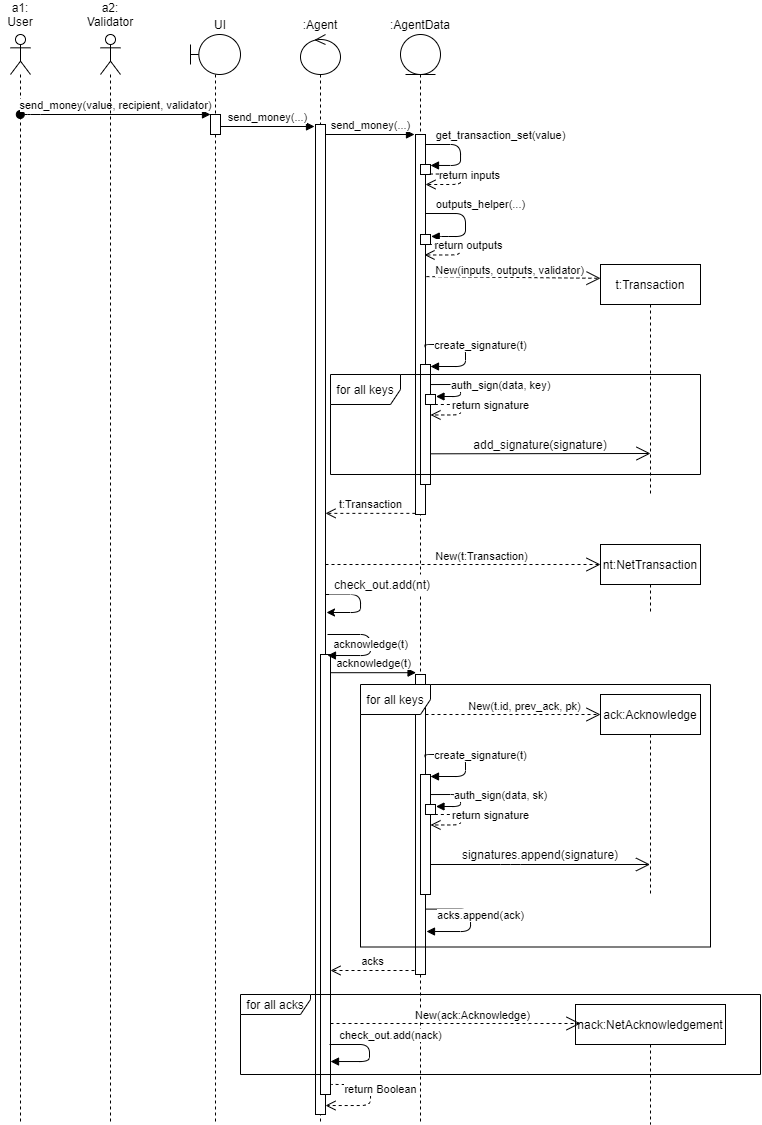

The diagram above was exported from draw.io. Its source (the exported page's mxGraphModel, read from the mxfile embedded in the PNG):
<mxGraphModel dx="981" dy="526" grid="1" gridSize="10" guides="1" tooltips="1" connect="1" arrows="1" fold="1" page="1" pageScale="1" pageWidth="827" pageHeight="1169" math="0" shadow="0">
  <root>
    <mxCell id="0" />
    <mxCell id="1" parent="0" />
    <mxCell id="LO2HZfkNoYhKalDYrlFA-1" value="" style="shape=umlLifeline;participant=umlActor;perimeter=lifelinePerimeter;whiteSpace=wrap;html=1;container=1;collapsible=0;recursiveResize=0;verticalAlign=top;spacingTop=36;outlineConnect=0;size=40;" vertex="1" parent="1">
      <mxGeometry x="90" y="60" width="20" height="1090" as="geometry" />
    </mxCell>
    <mxCell id="LO2HZfkNoYhKalDYrlFA-2" value="" style="shape=umlLifeline;participant=umlBoundary;perimeter=lifelinePerimeter;whiteSpace=wrap;html=1;container=1;collapsible=0;recursiveResize=0;verticalAlign=top;spacingTop=36;outlineConnect=0;" vertex="1" parent="1">
      <mxGeometry x="270" y="60" width="50" height="1090" as="geometry" />
    </mxCell>
    <mxCell id="LO2HZfkNoYhKalDYrlFA-8" value="" style="html=1;points=[];perimeter=orthogonalPerimeter;" vertex="1" parent="LO2HZfkNoYhKalDYrlFA-2">
      <mxGeometry x="20" y="80" width="10" height="20" as="geometry" />
    </mxCell>
    <mxCell id="LO2HZfkNoYhKalDYrlFA-3" value="" style="shape=umlLifeline;participant=umlEntity;perimeter=lifelinePerimeter;whiteSpace=wrap;html=1;container=1;collapsible=0;recursiveResize=0;verticalAlign=top;spacingTop=36;outlineConnect=0;" vertex="1" parent="1">
      <mxGeometry x="480" y="60" width="40" height="1090" as="geometry" />
    </mxCell>
    <mxCell id="LO2HZfkNoYhKalDYrlFA-31" value="" style="html=1;points=[];perimeter=orthogonalPerimeter;" vertex="1" parent="LO2HZfkNoYhKalDYrlFA-3">
      <mxGeometry x="15" y="100" width="10" height="380" as="geometry" />
    </mxCell>
    <mxCell id="LO2HZfkNoYhKalDYrlFA-33" value="get_transaction_set(value)" style="html=1;verticalAlign=bottom;endArrow=block;edgeStyle=orthogonalEdgeStyle;" edge="1" parent="LO2HZfkNoYhKalDYrlFA-3" target="LO2HZfkNoYhKalDYrlFA-41">
      <mxGeometry x="-0.1856" y="40" width="80" relative="1" as="geometry">
        <mxPoint x="25" y="110" as="sourcePoint" />
        <mxPoint x="25" y="131" as="targetPoint" />
        <Array as="points">
          <mxPoint x="60" y="110" />
          <mxPoint x="60" y="131" />
        </Array>
        <mxPoint as="offset" />
      </mxGeometry>
    </mxCell>
    <mxCell id="LO2HZfkNoYhKalDYrlFA-43" value="" style="html=1;points=[];perimeter=orthogonalPerimeter;" vertex="1" parent="LO2HZfkNoYhKalDYrlFA-3">
      <mxGeometry x="20" y="200" width="10" height="10" as="geometry" />
    </mxCell>
    <mxCell id="LO2HZfkNoYhKalDYrlFA-34" value="outputs_helper(...)" style="html=1;verticalAlign=bottom;endArrow=block;edgeStyle=orthogonalEdgeStyle;entryX=1.072;entryY=0.193;entryDx=0;entryDy=0;entryPerimeter=0;" edge="1" parent="LO2HZfkNoYhKalDYrlFA-3" target="LO2HZfkNoYhKalDYrlFA-43">
      <mxGeometry x="-0.1773" y="15" width="80" relative="1" as="geometry">
        <mxPoint x="25" y="179" as="sourcePoint" />
        <mxPoint x="30" y="199.01" as="targetPoint" />
        <Array as="points">
          <mxPoint x="65" y="179" />
          <mxPoint x="65" y="202" />
          <mxPoint x="41" y="202" />
        </Array>
        <mxPoint as="offset" />
      </mxGeometry>
    </mxCell>
    <mxCell id="LO2HZfkNoYhKalDYrlFA-35" value="create_signature(t)" style="html=1;verticalAlign=bottom;endArrow=block;edgeStyle=orthogonalEdgeStyle;exitX=0.952;exitY=0.477;exitDx=0;exitDy=0;exitPerimeter=0;" edge="1" parent="LO2HZfkNoYhKalDYrlFA-3">
      <mxGeometry x="0.0612" y="15" width="80" relative="1" as="geometry">
        <mxPoint x="24.519999999999982" y="312.64" as="sourcePoint" />
        <mxPoint x="30" y="332" as="targetPoint" />
        <Array as="points">
          <mxPoint x="25" y="310" />
          <mxPoint x="65" y="310" />
          <mxPoint x="65" y="332" />
        </Array>
        <mxPoint as="offset" />
      </mxGeometry>
    </mxCell>
    <mxCell id="LO2HZfkNoYhKalDYrlFA-45" value="" style="html=1;points=[];perimeter=orthogonalPerimeter;" vertex="1" parent="LO2HZfkNoYhKalDYrlFA-3">
      <mxGeometry x="20" y="330" width="10" height="120" as="geometry" />
    </mxCell>
    <mxCell id="LO2HZfkNoYhKalDYrlFA-52" value="" style="html=1;points=[];perimeter=orthogonalPerimeter;" vertex="1" parent="LO2HZfkNoYhKalDYrlFA-3">
      <mxGeometry x="25" y="360" width="10" height="10" as="geometry" />
    </mxCell>
    <mxCell id="LO2HZfkNoYhKalDYrlFA-68" value="" style="html=1;points=[];perimeter=orthogonalPerimeter;fillColor=#ffffff;" vertex="1" parent="LO2HZfkNoYhKalDYrlFA-3">
      <mxGeometry x="15" y="640" width="10" height="300" as="geometry" />
    </mxCell>
    <mxCell id="LO2HZfkNoYhKalDYrlFA-87" value="acks.append(ack)" style="html=1;verticalAlign=bottom;endArrow=block;exitX=0.952;exitY=0.782;exitDx=0;exitDy=0;exitPerimeter=0;edgeStyle=orthogonalEdgeStyle;" edge="1" parent="LO2HZfkNoYhKalDYrlFA-3" source="LO2HZfkNoYhKalDYrlFA-68">
      <mxGeometry x="0.0878" y="10" width="80" relative="1" as="geometry">
        <mxPoint x="50" y="880" as="sourcePoint" />
        <mxPoint x="26" y="897" as="targetPoint" />
        <Array as="points">
          <mxPoint x="70" y="875" />
          <mxPoint x="70" y="897" />
        </Array>
        <mxPoint as="offset" />
      </mxGeometry>
    </mxCell>
    <mxCell id="LO2HZfkNoYhKalDYrlFA-7" value="a1: User" style="text;html=1;strokeColor=none;fillColor=none;align=center;verticalAlign=middle;whiteSpace=wrap;rounded=0;" vertex="1" parent="1">
      <mxGeometry x="80" y="30" width="40" height="20" as="geometry" />
    </mxCell>
    <mxCell id="LO2HZfkNoYhKalDYrlFA-9" value="send_money(value, recipient, validator)" style="html=1;verticalAlign=bottom;startArrow=oval;endArrow=block;startSize=8;" edge="1" target="LO2HZfkNoYhKalDYrlFA-8" parent="1" source="LO2HZfkNoYhKalDYrlFA-1">
      <mxGeometry relative="1" as="geometry">
        <mxPoint x="140" y="140" as="sourcePoint" />
        <Array as="points">
          <mxPoint x="110" y="140" />
        </Array>
      </mxGeometry>
    </mxCell>
    <mxCell id="LO2HZfkNoYhKalDYrlFA-11" value="" style="shape=umlLifeline;participant=umlControl;perimeter=lifelinePerimeter;whiteSpace=wrap;html=1;container=1;collapsible=0;recursiveResize=0;verticalAlign=top;spacingTop=36;outlineConnect=0;" vertex="1" parent="1">
      <mxGeometry x="380" y="60" width="40" height="1090" as="geometry" />
    </mxCell>
    <mxCell id="LO2HZfkNoYhKalDYrlFA-19" value="" style="html=1;points=[];perimeter=orthogonalPerimeter;" vertex="1" parent="LO2HZfkNoYhKalDYrlFA-11">
      <mxGeometry x="15" y="90" width="10" height="990" as="geometry" />
    </mxCell>
    <mxCell id="LO2HZfkNoYhKalDYrlFA-59" value="" style="endArrow=classic;html=1;edgeStyle=orthogonalEdgeStyle;" edge="1" parent="LO2HZfkNoYhKalDYrlFA-11" source="LO2HZfkNoYhKalDYrlFA-19">
      <mxGeometry width="50" height="50" relative="1" as="geometry">
        <mxPoint x="10" y="580" as="sourcePoint" />
        <mxPoint x="26" y="578" as="targetPoint" />
        <Array as="points">
          <mxPoint x="60" y="560" />
          <mxPoint x="60" y="578" />
        </Array>
      </mxGeometry>
    </mxCell>
    <mxCell id="LO2HZfkNoYhKalDYrlFA-12" value="UI" style="text;html=1;strokeColor=none;fillColor=none;align=center;verticalAlign=middle;whiteSpace=wrap;rounded=0;" vertex="1" parent="1">
      <mxGeometry x="280" y="40" width="40" height="20" as="geometry" />
    </mxCell>
    <mxCell id="LO2HZfkNoYhKalDYrlFA-14" value="" style="shape=umlLifeline;participant=umlActor;perimeter=lifelinePerimeter;whiteSpace=wrap;html=1;container=1;collapsible=0;recursiveResize=0;verticalAlign=top;spacingTop=36;outlineConnect=0;" vertex="1" parent="1">
      <mxGeometry x="180" y="60" width="20" height="1090" as="geometry" />
    </mxCell>
    <mxCell id="LO2HZfkNoYhKalDYrlFA-15" value="a2: Validator" style="text;html=1;strokeColor=none;fillColor=none;align=center;verticalAlign=middle;whiteSpace=wrap;rounded=0;" vertex="1" parent="1">
      <mxGeometry x="170" y="30" width="40" height="20" as="geometry" />
    </mxCell>
    <mxCell id="LO2HZfkNoYhKalDYrlFA-18" value="send_money(...)" style="html=1;verticalAlign=bottom;endArrow=block;" edge="1" parent="1" source="LO2HZfkNoYhKalDYrlFA-8">
      <mxGeometry width="80" relative="1" as="geometry">
        <mxPoint x="320" y="140" as="sourcePoint" />
        <mxPoint x="394" y="152" as="targetPoint" />
        <Array as="points" />
      </mxGeometry>
    </mxCell>
    <mxCell id="LO2HZfkNoYhKalDYrlFA-20" value=":Agent" style="text;html=1;strokeColor=none;fillColor=none;align=center;verticalAlign=middle;whiteSpace=wrap;rounded=0;" vertex="1" parent="1">
      <mxGeometry x="380" y="40" width="40" height="20" as="geometry" />
    </mxCell>
    <mxCell id="LO2HZfkNoYhKalDYrlFA-21" value=":AgentData" style="text;html=1;strokeColor=none;fillColor=none;align=center;verticalAlign=middle;whiteSpace=wrap;rounded=0;" vertex="1" parent="1">
      <mxGeometry x="480" y="40" width="40" height="20" as="geometry" />
    </mxCell>
    <mxCell id="LO2HZfkNoYhKalDYrlFA-22" value="send_money(...)" style="html=1;verticalAlign=bottom;endArrow=block;" edge="1" parent="1" source="LO2HZfkNoYhKalDYrlFA-19">
      <mxGeometry width="80" relative="1" as="geometry">
        <mxPoint x="414" y="160" as="sourcePoint" />
        <mxPoint x="494" y="160" as="targetPoint" />
      </mxGeometry>
    </mxCell>
    <mxCell id="LO2HZfkNoYhKalDYrlFA-41" value="" style="html=1;points=[];perimeter=orthogonalPerimeter;" vertex="1" parent="1">
      <mxGeometry x="500" y="190" width="10" height="10" as="geometry" />
    </mxCell>
    <mxCell id="LO2HZfkNoYhKalDYrlFA-42" value="return inputs" style="html=1;verticalAlign=bottom;endArrow=open;dashed=1;endSize=8;exitX=0.934;exitY=0.952;exitDx=0;exitDy=0;exitPerimeter=0;edgeStyle=orthogonalEdgeStyle;" edge="1" parent="1" source="LO2HZfkNoYhKalDYrlFA-41" target="LO2HZfkNoYhKalDYrlFA-31">
      <mxGeometry x="0.1093" y="-10" relative="1" as="geometry">
        <mxPoint x="460" y="330" as="sourcePoint" />
        <mxPoint x="509" y="210" as="targetPoint" />
        <Array as="points">
          <mxPoint x="540" y="200" />
          <mxPoint x="540" y="210" />
        </Array>
        <mxPoint x="10" y="10" as="offset" />
      </mxGeometry>
    </mxCell>
    <mxCell id="LO2HZfkNoYhKalDYrlFA-44" value="return outputs" style="html=1;verticalAlign=bottom;endArrow=open;dashed=1;endSize=8;exitX=0.934;exitY=0.952;exitDx=0;exitDy=0;exitPerimeter=0;edgeStyle=orthogonalEdgeStyle;" edge="1" parent="1">
      <mxGeometry x="0.1093" y="-10" relative="1" as="geometry">
        <mxPoint x="508.3399999999999" y="270.0000000000001" as="sourcePoint" />
        <mxPoint x="504" y="280.48" as="targetPoint" />
        <Array as="points">
          <mxPoint x="539" y="270.48" />
          <mxPoint x="539" y="280.48" />
        </Array>
        <mxPoint x="10" y="10" as="offset" />
      </mxGeometry>
    </mxCell>
    <mxCell id="LO2HZfkNoYhKalDYrlFA-47" value="New(inputs, outputs, validator)" style="endArrow=open;endSize=12;dashed=1;html=1;entryX=0;entryY=0.06;entryDx=0;entryDy=0;entryPerimeter=0;exitX=1.09;exitY=0.374;exitDx=0;exitDy=0;exitPerimeter=0;" edge="1" parent="1" source="LO2HZfkNoYhKalDYrlFA-31" target="LO2HZfkNoYhKalDYrlFA-48">
      <mxGeometry x="-0.0516" y="7" width="160" relative="1" as="geometry">
        <mxPoint x="510" y="304" as="sourcePoint" />
        <mxPoint x="670" y="308" as="targetPoint" />
        <Array as="points" />
        <mxPoint as="offset" />
      </mxGeometry>
    </mxCell>
    <mxCell id="LO2HZfkNoYhKalDYrlFA-48" value="t:Transaction" style="shape=umlLifeline;perimeter=lifelinePerimeter;whiteSpace=wrap;html=1;container=1;collapsible=0;recursiveResize=0;outlineConnect=0;" vertex="1" parent="1">
      <mxGeometry x="680" y="290" width="100" height="230" as="geometry" />
    </mxCell>
    <mxCell id="LO2HZfkNoYhKalDYrlFA-32" value="t:Transaction" style="html=1;verticalAlign=bottom;endArrow=open;dashed=1;endSize=8;exitX=-0.014;exitY=0.997;exitDx=0;exitDy=0;exitPerimeter=0;" edge="1" parent="1" source="LO2HZfkNoYhKalDYrlFA-31" target="LO2HZfkNoYhKalDYrlFA-19">
      <mxGeometry relative="1" as="geometry">
        <mxPoint x="490.48" y="540.4499999999998" as="sourcePoint" />
        <mxPoint x="440" y="539" as="targetPoint" />
        <Array as="points" />
      </mxGeometry>
    </mxCell>
    <mxCell id="LO2HZfkNoYhKalDYrlFA-49" value="" style="endArrow=open;endFill=1;endSize=12;html=1;exitX=1.003;exitY=0.3;exitDx=0;exitDy=0;exitPerimeter=0;" edge="1" parent="1">
      <mxGeometry width="160" relative="1" as="geometry">
        <mxPoint x="510" y="479.31" as="sourcePoint" />
        <mxPoint x="730" y="479" as="targetPoint" />
      </mxGeometry>
    </mxCell>
    <mxCell id="LO2HZfkNoYhKalDYrlFA-50" value="add_signature(signature)" style="text;html=1;strokeColor=none;fillColor=none;align=center;verticalAlign=middle;whiteSpace=wrap;rounded=0;" vertex="1" parent="1">
      <mxGeometry x="599.97" y="460" width="40" height="20" as="geometry" />
    </mxCell>
    <mxCell id="LO2HZfkNoYhKalDYrlFA-53" value="auth_sign(data, key)" style="html=1;verticalAlign=bottom;endArrow=block;edgeStyle=orthogonalEdgeStyle;exitX=1;exitY=0.167;exitDx=0;exitDy=0;exitPerimeter=0;" edge="1" parent="1" source="LO2HZfkNoYhKalDYrlFA-45">
      <mxGeometry x="0.2024" y="40" width="80" relative="1" as="geometry">
        <mxPoint x="510" y="403" as="sourcePoint" />
        <mxPoint x="515.48" y="422" as="targetPoint" />
        <Array as="points">
          <mxPoint x="540" y="410" />
          <mxPoint x="540" y="422" />
        </Array>
        <mxPoint as="offset" />
      </mxGeometry>
    </mxCell>
    <mxCell id="LO2HZfkNoYhKalDYrlFA-54" value="return signature" style="html=1;verticalAlign=bottom;endArrow=open;dashed=1;endSize=8;exitX=0.934;exitY=0.952;exitDx=0;exitDy=0;exitPerimeter=0;edgeStyle=orthogonalEdgeStyle;" edge="1" parent="1">
      <mxGeometry x="0.0927" y="30" relative="1" as="geometry">
        <mxPoint x="514.3399999999999" y="430" as="sourcePoint" />
        <mxPoint x="510" y="440.48" as="targetPoint" />
        <Array as="points">
          <mxPoint x="540" y="430" />
          <mxPoint x="540" y="440" />
        </Array>
        <mxPoint x="30" y="-30" as="offset" />
      </mxGeometry>
    </mxCell>
    <mxCell id="LO2HZfkNoYhKalDYrlFA-56" value="for all keys" style="shape=umlFrame;whiteSpace=wrap;html=1;width=70;height=30;" vertex="1" parent="1">
      <mxGeometry x="410" y="400" width="370" height="100" as="geometry" />
    </mxCell>
    <mxCell id="LO2HZfkNoYhKalDYrlFA-57" value="nt:NetTransaction" style="shape=umlLifeline;perimeter=lifelinePerimeter;whiteSpace=wrap;html=1;container=1;collapsible=0;recursiveResize=0;outlineConnect=0;" vertex="1" parent="1">
      <mxGeometry x="680" y="570" width="100" height="70" as="geometry" />
    </mxCell>
    <mxCell id="LO2HZfkNoYhKalDYrlFA-58" value="New(t:Transaction)" style="endArrow=open;endSize=12;dashed=1;html=1;" edge="1" parent="1" source="LO2HZfkNoYhKalDYrlFA-19">
      <mxGeometry x="0.136" y="8" width="160" relative="1" as="geometry">
        <mxPoint x="419.9999999999999" y="599.9999999999999" as="sourcePoint" />
        <mxPoint x="680" y="590" as="targetPoint" />
        <Array as="points" />
        <mxPoint as="offset" />
      </mxGeometry>
    </mxCell>
    <mxCell id="LO2HZfkNoYhKalDYrlFA-63" value="" style="html=1;points=[];perimeter=orthogonalPerimeter;fillColor=#ffffff;" vertex="1" parent="1">
      <mxGeometry x="400" y="680" width="10" height="440" as="geometry" />
    </mxCell>
    <mxCell id="LO2HZfkNoYhKalDYrlFA-64" value="acknowledge(t)" style="html=1;verticalAlign=bottom;endArrow=block;edgeStyle=orthogonalEdgeStyle;" edge="1" parent="1">
      <mxGeometry x="0.1632" width="80" relative="1" as="geometry">
        <mxPoint x="407" y="660" as="sourcePoint" />
        <mxPoint x="407" y="681" as="targetPoint" />
        <Array as="points">
          <mxPoint x="450" y="660" />
          <mxPoint x="450" y="681" />
        </Array>
        <mxPoint as="offset" />
      </mxGeometry>
    </mxCell>
    <mxCell id="LO2HZfkNoYhKalDYrlFA-60" value="check_out.add(nt)" style="text;html=1;align=center;verticalAlign=middle;whiteSpace=wrap;rounded=0;fillColor=#ffffff;" vertex="1" parent="1">
      <mxGeometry x="409" y="600" width="106" height="20" as="geometry" />
    </mxCell>
    <mxCell id="LO2HZfkNoYhKalDYrlFA-69" value="acknowledge(t)" style="html=1;verticalAlign=bottom;endArrow=block;entryX=0.055;entryY=-0.006;entryDx=0;entryDy=0;entryPerimeter=0;" edge="1" parent="1" source="LO2HZfkNoYhKalDYrlFA-63" target="LO2HZfkNoYhKalDYrlFA-68">
      <mxGeometry width="80" relative="1" as="geometry">
        <mxPoint x="440" y="700" as="sourcePoint" />
        <mxPoint x="490" y="700" as="targetPoint" />
      </mxGeometry>
    </mxCell>
    <mxCell id="LO2HZfkNoYhKalDYrlFA-76" value="ack:Acknowledge" style="shape=umlLifeline;perimeter=lifelinePerimeter;whiteSpace=wrap;html=1;container=1;collapsible=0;recursiveResize=0;outlineConnect=0;" vertex="1" parent="1">
      <mxGeometry x="680" y="720" width="100" height="200" as="geometry" />
    </mxCell>
    <mxCell id="LO2HZfkNoYhKalDYrlFA-77" value="New(t.id, prev_ack, pk)" style="endArrow=open;endSize=12;dashed=1;html=1;" edge="1" parent="LO2HZfkNoYhKalDYrlFA-76" source="LO2HZfkNoYhKalDYrlFA-68">
      <mxGeometry x="0.136" y="8" width="160" relative="1" as="geometry">
        <mxPoint x="-140" y="19.660000000000082" as="sourcePoint" />
        <mxPoint y="20" as="targetPoint" />
        <Array as="points" />
        <mxPoint as="offset" />
      </mxGeometry>
    </mxCell>
    <mxCell id="LO2HZfkNoYhKalDYrlFA-78" value="create_signature(t)" style="html=1;verticalAlign=bottom;endArrow=block;edgeStyle=orthogonalEdgeStyle;exitX=0.952;exitY=0.477;exitDx=0;exitDy=0;exitPerimeter=0;" edge="1" parent="1">
      <mxGeometry x="0.0612" y="15" width="80" relative="1" as="geometry">
        <mxPoint x="504.52" y="782.64" as="sourcePoint" />
        <mxPoint x="510" y="802" as="targetPoint" />
        <Array as="points">
          <mxPoint x="505" y="780" />
          <mxPoint x="545" y="780" />
          <mxPoint x="545" y="802" />
        </Array>
        <mxPoint as="offset" />
      </mxGeometry>
    </mxCell>
    <mxCell id="LO2HZfkNoYhKalDYrlFA-79" value="" style="html=1;points=[];perimeter=orthogonalPerimeter;" vertex="1" parent="1">
      <mxGeometry x="500" y="800" width="10" height="120" as="geometry" />
    </mxCell>
    <mxCell id="LO2HZfkNoYhKalDYrlFA-80" value="" style="html=1;points=[];perimeter=orthogonalPerimeter;" vertex="1" parent="1">
      <mxGeometry x="505" y="830" width="10" height="10" as="geometry" />
    </mxCell>
    <mxCell id="LO2HZfkNoYhKalDYrlFA-81" value="auth_sign(data, sk)" style="html=1;verticalAlign=bottom;endArrow=block;edgeStyle=orthogonalEdgeStyle;exitX=1;exitY=0.167;exitDx=0;exitDy=0;exitPerimeter=0;" edge="1" parent="1" source="LO2HZfkNoYhKalDYrlFA-79">
      <mxGeometry x="0.2024" y="40" width="80" relative="1" as="geometry">
        <mxPoint x="510" y="813" as="sourcePoint" />
        <mxPoint x="515.4800000000002" y="832" as="targetPoint" />
        <Array as="points">
          <mxPoint x="540" y="820" />
          <mxPoint x="540" y="832" />
        </Array>
        <mxPoint as="offset" />
      </mxGeometry>
    </mxCell>
    <mxCell id="LO2HZfkNoYhKalDYrlFA-82" value="return signature" style="html=1;verticalAlign=bottom;endArrow=open;dashed=1;endSize=8;exitX=0.934;exitY=0.952;exitDx=0;exitDy=0;exitPerimeter=0;edgeStyle=orthogonalEdgeStyle;" edge="1" parent="1">
      <mxGeometry x="0.0927" y="30" relative="1" as="geometry">
        <mxPoint x="514.3399999999999" y="840.0000000000001" as="sourcePoint" />
        <mxPoint x="510" y="850.48" as="targetPoint" />
        <Array as="points">
          <mxPoint x="540" y="840" />
          <mxPoint x="540" y="850" />
        </Array>
        <mxPoint x="30" y="-30" as="offset" />
      </mxGeometry>
    </mxCell>
    <mxCell id="LO2HZfkNoYhKalDYrlFA-83" value="" style="endArrow=open;endFill=1;endSize=12;html=1;" edge="1" parent="1" source="LO2HZfkNoYhKalDYrlFA-79" target="LO2HZfkNoYhKalDYrlFA-76">
      <mxGeometry width="160" relative="1" as="geometry">
        <mxPoint x="513" y="888" as="sourcePoint" />
        <mxPoint x="680" y="890" as="targetPoint" />
        <Array as="points">
          <mxPoint x="590" y="890" />
        </Array>
      </mxGeometry>
    </mxCell>
    <mxCell id="LO2HZfkNoYhKalDYrlFA-84" value="signatures.append(signature)" style="text;html=1;strokeColor=none;fillColor=none;align=center;verticalAlign=middle;whiteSpace=wrap;rounded=0;" vertex="1" parent="1">
      <mxGeometry x="599.97" y="870" width="40" height="20" as="geometry" />
    </mxCell>
    <mxCell id="LO2HZfkNoYhKalDYrlFA-86" value="for all keys" style="shape=umlFrame;whiteSpace=wrap;html=1;width=70;height=30;" vertex="1" parent="1">
      <mxGeometry x="440" y="710" width="350" height="262.5" as="geometry" />
    </mxCell>
    <mxCell id="LO2HZfkNoYhKalDYrlFA-88" value="acks" style="html=1;verticalAlign=bottom;endArrow=open;dashed=1;endSize=8;" edge="1" parent="1">
      <mxGeometry relative="1" as="geometry">
        <mxPoint x="494" y="996" as="sourcePoint" />
        <mxPoint x="410" y="996" as="targetPoint" />
        <Array as="points" />
      </mxGeometry>
    </mxCell>
    <mxCell id="LO2HZfkNoYhKalDYrlFA-89" value="nack:NetAcknowledgement" style="shape=umlLifeline;perimeter=lifelinePerimeter;whiteSpace=wrap;html=1;container=1;collapsible=0;recursiveResize=0;outlineConnect=0;" vertex="1" parent="1">
      <mxGeometry x="655" y="1030" width="150" height="120" as="geometry" />
    </mxCell>
    <mxCell id="LO2HZfkNoYhKalDYrlFA-91" value="New(ack:Acknowledge)" style="endArrow=open;endSize=12;dashed=1;html=1;" edge="1" parent="1" source="LO2HZfkNoYhKalDYrlFA-63">
      <mxGeometry x="0.136" y="8" width="160" relative="1" as="geometry">
        <mxPoint x="420" y="1050" as="sourcePoint" />
        <mxPoint x="660" y="1049" as="targetPoint" />
        <Array as="points" />
        <mxPoint as="offset" />
      </mxGeometry>
    </mxCell>
    <mxCell id="LO2HZfkNoYhKalDYrlFA-92" value="check_out.add(nack)" style="html=1;verticalAlign=bottom;endArrow=block;edgeStyle=orthogonalEdgeStyle;" edge="1" parent="1">
      <mxGeometry x="-0.1671" y="21" width="80" relative="1" as="geometry">
        <mxPoint x="409" y="1070" as="sourcePoint" />
        <mxPoint x="410" y="1087" as="targetPoint" />
        <Array as="points">
          <mxPoint x="449" y="1070" />
          <mxPoint x="449" y="1087" />
          <mxPoint x="410" y="1087" />
        </Array>
        <mxPoint as="offset" />
      </mxGeometry>
    </mxCell>
    <mxCell id="LO2HZfkNoYhKalDYrlFA-93" value="return Boolean" style="html=1;verticalAlign=bottom;endArrow=open;dashed=1;endSize=8;exitX=1.003;exitY=0.974;exitDx=0;exitDy=0;exitPerimeter=0;edgeStyle=orthogonalEdgeStyle;" edge="1" parent="1" source="LO2HZfkNoYhKalDYrlFA-63" target="LO2HZfkNoYhKalDYrlFA-19">
      <mxGeometry x="0.0296" y="10" relative="1" as="geometry">
        <mxPoint x="460" y="930" as="sourcePoint" />
        <mxPoint x="409" y="1131" as="targetPoint" />
        <Array as="points">
          <mxPoint x="410" y="1110" />
          <mxPoint x="450" y="1110" />
          <mxPoint x="450" y="1131" />
        </Array>
        <mxPoint as="offset" />
      </mxGeometry>
    </mxCell>
    <mxCell id="LO2HZfkNoYhKalDYrlFA-94" value="for all acks" style="shape=umlFrame;whiteSpace=wrap;html=1;fillColor=#ffffff;width=70;height=20;" vertex="1" parent="1">
      <mxGeometry x="320" y="1020" width="520" height="80" as="geometry" />
    </mxCell>
  </root>
</mxGraphModel>